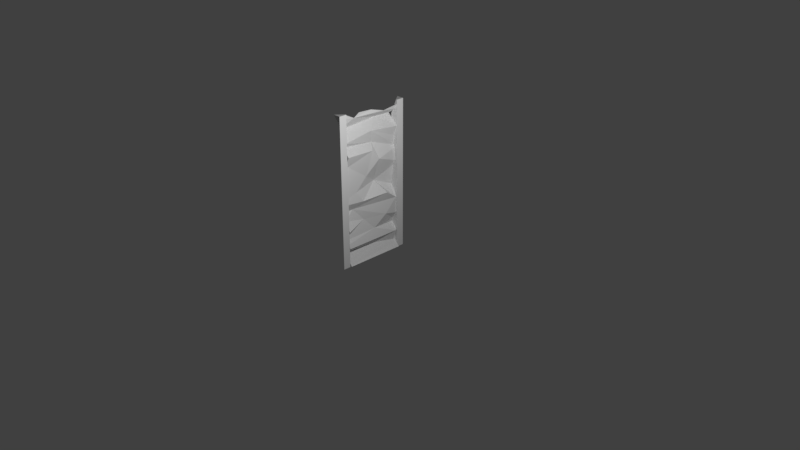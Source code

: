 # Source: wall_3.blend  (saved by Blender 2.79.0; exported with 4.5.12 LTS)
import bpy
from mathutils import Matrix  # noqa: F401  (used for matrix-valued properties, if any)

bpy.ops.wm.read_factory_settings(use_empty=True)
scene = bpy.context.scene
scene.name = 'Scene'

# ---- collections
col_collection_1 = bpy.data.collections.new('Collection 1'); scene.collection.children.link(col_collection_1)

# ---- materials (node trees are filled in below, after node groups)
mat_final = bpy.data.materials.new('final')
mat_final.alpha_threshold = 0.0
mat_final.use_transparent_shadow = False
mat_final.roughness = 0.5
mat_final.specular_intensity = 0.0

# ---- material node trees

# ---- world
world_world = bpy.data.worlds.new('World'); scene.world = world_world
world_world.color = (0.05088, 0.05088, 0.05088)
world_world.use_sun_shadow = False
world_world.sun_shadow_jitter_overblur = 0.0
world_world.cycles.sampling_method = 'MANUAL'

# ---- cameras
cam_camera = bpy.data.cameras.new('Camera')
cam_camera.clip_end = 100.0
cam_camera.lens = 35.0
cam_camera.sensor_width = 32.0
cam_camera.sensor_height = 18.0
cam_camera.ortho_scale = 7.314
cam_camera.dof.focus_distance = 0.0
cam_camera.dof.aperture_fstop = 128.0

# ---- lights
light_lamp = bpy.data.lights.new('Lamp', 'POINT')
light_lamp.transmission_factor = 0.0
light_lamp.cutoff_distance = 30.0
light_lamp.energy = 103.0
light_lamp.shadow_buffer_clip_start = 1.001
light_lamp.shadow_soft_size = 0.1
light_lamp.shadow_maximum_resolution = 0.006
light_lamp.use_absolute_resolution = True

# ---- meshes
me_plane_000 = bpy.data.meshes.new('Plane.000')
me_plane_000.from_pydata([(-0.5, -1.093e-07, 2.0), (0.5, 2.186e-08, 2.0), (0.3994, -0.1, 2.0), (-0.4003, -0.1, -4.371e-09), (-0.5, -0.1, -4.371e-09), (0.5, -0.1, 2.0), (-0.4003, -0.08412, -3.677e-09), (-0.4003, -0.08412, 2.0), (-0.5, -0.1, 2.0), (-0.4003, -0.1, 2.0), (0.3994, -0.08412, -3.677e-09), (0.3994, -0.08412, 2.0), (0.5, -0.1, -4.371e-09), (0.3994, -0.1, -4.371e-09), (-0.4003, -1.008e-07, 1.807), (0.3994, 3.03e-08, 1.807), (0.3994, 1.007e-07, 0.1964), (-0.4003, -3.044e-08, 0.1964), (-0.1777, -0.06634, 1.968), (-0.2811, -0.09501, 1.931), (0.3798, -0.08695, 1.937), (0.1835, -0.09681, 1.916), (-0.3783, -0.02456, 0.1732), (0.3852, -0.09577, 0.244), (0.2148, -0.09044, 0.534), (0.3878, -0.08832, 0.7121), (0.009761, -0.08452, 1.442), (0.3757, -0.05351, 0.1042), (-0.004217, -0.0826, 1.967), (-0.3666, -0.06258, 1.325), (0.003375, -0.06787, 1.695), (-0.3763, -0.0468, 1.98), (0.2142, -0.1151, 0.8374), (0.1422, 0.03464, 1.817), (0.04537, -0.06419, 0.384), (0.04608, -0.01671, 1.53), (0.1052, -0.09818, 1.316), (-0.2786, -0.022, 0.7303), (0.04687, -0.02149, 0.1571), (-0.1516, -0.08498, 0.8212), (0.1252, 0.03858, 0.9859), (-0.06636, -0.04607, 1.116), (-0.2422, -0.06682, 0.9643), (-0.1136, -0.03686, 0.5481), (0.4015, 0.00336, 0.8647), (0.4015, -0.08498, 0.7148), (0.4015, 0.04872, 1.798), (0.4015, -0.05901, 1.535), (0.4015, 0.0523, 1.803), (0.4015, -0.1283, 0.01419), (0.4015, -0.0747, 1.882), (0.4015, -0.04075, 1.398), (0.4015, -0.06017, 1.203), (0.4015, -0.07281, 0.2646), (0.4015, -0.05382, 0.1032), (0.4015, -0.08294, 1.925), (0.4015, -0.05236, 1.369), (0.4015, -0.08246, 0.7014), (0.4015, -0.001746, 0.3438), (0.4015, -0.03445, 1.141), (0.4015, -0.03745, 1.853), (0.4015, -0.04155, 1.415), (0.4015, -0.05484, 0.2438), (0.4015, -0.1002, 1.666), (0.4015, -0.06855, 1.875), (0.4015, -0.01494, 0.3837), (0.4015, -0.02221, 1.047), (0.4015, -0.08564, 1.938), (0.4015, -0.05349, 0.1118), (0.4015, -0.07923, 0.4918), (0.4015, -0.07763, 0.06885), (-0.4031, -0.05966, 0.4044), (-0.4031, -0.1018, 1.5), (-0.4031, -0.06253, 1.252), (-0.4031, -0.02799, 0.1789), (-0.4031, -0.023, 1.569), (-0.4031, -0.06479, 0.9137), (-0.4031, -0.05945, 1.327), (-0.4031, -0.1011, 0.0522), (-0.4031, -0.04859, 0.6132), (-0.4031, -0.05396, 1.972), (-0.4031, -0.03868, 0.1519), (-0.4031, -0.06623, 0.3643), (-0.4031, -0.08168, 1.942), (-0.4031, -0.03758, 0.7771), (-0.4031, -0.002309, 0.7131), (-0.4031, -0.07414, 1.348), (-0.4031, -0.1291, 0.01493), (-0.4031, -0.01385, 1.798), (-0.4031, -0.1207, 0.02395), (-0.4031, -0.06303, 1.311), (-0.4031, -0.04603, 1.843), (-0.4031, -0.1123, 0.4831), (-0.4031, -0.02615, 0.1689), (-0.4031, -0.1105, 0.2542), (-0.4031, -0.0939, 0.3135), (-0.4031, -0.1228, 1.471), (-0.4031, -0.1164, 0.0302), (-0.4031, -0.07143, 1.629), (-0.4031, -0.07228, 0.8381), (-0.4031, -0.02639, 1.782)], [], [(15, 16, 10, 13, 2, 11), (14, 0, 7), (1, 15, 11), (5, 1, 11, 2), (9, 3, 6, 17, 14, 7), (5, 2, 13, 12), (8, 9, 7, 0), (3, 9, 8, 4), (25, 37, 24), (28, 18, 19), (42, 29, 73, 76), (36, 26, 41), (36, 35, 26), (22, 93, 81), (37, 25, 32), (29, 26, 96, 86), (37, 43, 24), (42, 76, 99, 39), (38, 22, 81, 78), (41, 42, 40), (36, 56, 51, 35), (33, 60, 64, 19), (26, 35, 72, 96), (37, 39, 99, 84), (40, 44, 66), (39, 32, 40), (39, 37, 32), (40, 25, 45, 44), (25, 24, 69, 57), (25, 57, 45), (24, 43, 34), (39, 40, 42), (20, 21, 50, 55), (27, 23, 38), (28, 19, 21), (31, 80, 83, 19), (19, 91, 88, 33), (22, 38, 23), (27, 68, 62, 23), (23, 62, 53), (23, 53, 58, 34), (19, 83, 91), (32, 25, 40), (33, 30, 46, 48), (30, 47, 63), (35, 30, 98, 75), (26, 29, 41), (29, 77, 90), (33, 88, 100, 30), (29, 42, 41), (35, 51, 61, 30), (40, 59, 52, 36), (40, 36, 41), (63, 46, 30), (54, 68, 27), (61, 47, 30), (55, 67, 20), (65, 69, 24), (64, 50, 21, 19), (52, 56, 36), (70, 54, 27, 97, 89), (66, 59, 40), (48, 60, 33), (58, 65, 24, 34), (86, 77, 29), (100, 98, 30), (92, 71, 43), (95, 94, 23, 34), (78, 97, 27, 38), (82, 95, 34), (89, 87, 49, 70), (85, 79, 37), (90, 73, 29), (84, 85, 37), (94, 74, 22, 23), (74, 93, 22), (71, 82, 34, 43), (79, 92, 43, 37), (75, 72, 35)])
_uv = me_plane_000.uv_layers.new(name='UVMap')
_uv.uv.foreach_set('vector', [0.8413, 0.07458, 0.8413, 0.6853, 0.8065, 0.7604, 0.7999, 0.7605, 0.7999, 0.002001, 0.8065, 0.001891, 0.7586, 0.07505, 0.7531, 0.0, 0.7934, 0.001123, 0.8357, 0.0, 0.8413, 0.07458, 0.8065, 0.001891, 0.4421, 0.742, 0.4421, 0.78, 0.4206, 0.748, 0.4206, 0.742, 0.7999, 0.0009453, 0.7999, 0.7565, 0.7934, 0.7566, 0.7586, 0.6834, 0.7586, 0.07505, 0.7934, 0.001123, 0.907, 0.3362, 0.9284, 0.337, 0.9284, 1.0, 0.907, 0.9992, 0.4634, 0.78, 0.4421, 0.78, 0.4421, 0.7739, 0.4634, 0.742, 0.9284, 0.9992, 0.9284, 0.3362, 0.9497, 0.337, 0.9497, 1.0, 0.2941, 0.2853, 0.2853, 0.4413, 0.2195, 0.3284, 0.8946, 0.7336, 0.8843, 0.693, 0.8946, 0.6677, 0.3821, 0.4314, 0.5156, 0.4571, 0.4879, 0.4665, 0.3624, 0.47, 0.5207, 0.3462, 0.5645, 0.3672, 0.4347, 0.3876, 0.5207, 0.3462, 0.5834, 0.3559, 0.5645, 0.3672, 0.06367, 0.4684, 0.06187, 0.4743, 0.05537, 0.4747, 0.2853, 0.4413, 0.2941, 0.2853, 0.346, 0.3258, 0.5156, 0.4571, 0.5645, 0.3672, 0.5822, 0.4657, 0.5265, 0.4658, 0.2853, 0.4413, 0.2216, 0.4048, 0.2195, 0.3284, 0.3821, 0.4314, 0.3624, 0.47, 0.3358, 0.471, 0.3327, 0.4119, 0.05771, 0.3676, 0.06367, 0.4684, 0.05537, 0.4747, 0.01668, 0.4764, 0.4347, 0.3876, 0.3821, 0.4314, 0.3689, 0.3414, 0.5207, 0.3462, 0.5317, 0.2743, 0.54, 0.2737, 0.5834, 0.3559, 0.6697, 0.3277, 0.699, 0.2677, 0.7137, 0.2683, 0.7386, 0.4301, 0.9517, 0.3483, 0.9792, 0.3362, 0.9593, 0.4464, 0.9504, 0.4474, 0.2853, 0.4413, 0.3327, 0.4119, 0.3358, 0.471, 0.3058, 0.4708, 0.3689, 0.3414, 0.3318, 0.2781, 0.405, 0.2769, 0.1706, 0.742, 0.216, 0.8198, 0.1461, 0.8198, 0.3327, 0.4119, 0.2853, 0.4413, 0.346, 0.3258, 0.3689, 0.3414, 0.2941, 0.2853, 0.2944, 0.2819, 0.3318, 0.2781, 0.2941, 0.2853, 0.2195, 0.3284, 0.2015, 0.283, 0.2889, 0.282, 0.2941, 0.2853, 0.2889, 0.282, 0.2944, 0.2819, 0.2195, 0.3284, 0.2216, 0.4048, 0.154, 0.3679, 0.3327, 0.4119, 0.3689, 0.3414, 0.3821, 0.4314, 0.7407, 0.2732, 0.7345, 0.3202, 0.7177, 0.2683, 0.7352, 0.2681, 0.03788, 0.2905, 0.09726, 0.2883, 0.05771, 0.3676, 0.7498, 0.3638, 0.7386, 0.4301, 0.7345, 0.3202, 0.4634, 0.7637, 0.4676, 0.7579, 0.4793, 0.7597, 0.4793, 0.7892, 0.7386, 0.4301, 0.6952, 0.4587, 0.6717, 0.4584, 0.6697, 0.3277, 0.06367, 0.4684, 0.05771, 0.3676, 0.09726, 0.2883, 0.03788, 0.2905, 0.04118, 0.2844, 0.09723, 0.2844, 0.09726, 0.2883, 0.09726, 0.2883, 0.09723, 0.2844, 0.1047, 0.2838, 0.09726, 0.2883, 0.1047, 0.2838, 0.1342, 0.2818, 0.154, 0.3679, 0.7386, 0.4301, 0.7396, 0.4586, 0.6952, 0.4587, 0.2738, 0.7875, 0.3022, 0.742, 0.3022, 0.8676, 0.8587, 0.4775, 0.907, 0.4498, 0.8438, 0.538, 0.8423, 0.5378, 0.6455, 0.3645, 0.5947, 0.2727, 0.6423, 0.2712, 0.5834, 0.3559, 0.6455, 0.3645, 0.6207, 0.4616, 0.598, 0.4622, 0.5645, 0.3672, 0.5156, 0.4571, 0.4347, 0.3876, 0.5156, 0.4571, 0.5153, 0.4656, 0.5101, 0.4659, 0.8587, 0.4775, 0.898, 0.3514, 0.9033, 0.352, 0.907, 0.4498, 0.5156, 0.4571, 0.3821, 0.4314, 0.4347, 0.3876, 0.5834, 0.3559, 0.54, 0.2737, 0.5466, 0.2735, 0.6455, 0.3645, 0.3689, 0.3414, 0.4429, 0.2762, 0.4714, 0.2762, 0.5207, 0.3462, 0.3689, 0.3414, 0.5207, 0.3462, 0.4347, 0.3876, 0.907, 0.5452, 0.8438, 0.538, 0.907, 0.4498, 0.03754, 0.2844, 0.04118, 0.2844, 0.03788, 0.2905, 0.5466, 0.2735, 0.5947, 0.2727, 0.6455, 0.3645, 0.7352, 0.2681, 0.7409, 0.268, 0.7407, 0.2732, 0.1519, 0.2821, 0.2015, 0.283, 0.2195, 0.3284, 0.7137, 0.2683, 0.7177, 0.2683, 0.7345, 0.3202, 0.7386, 0.4301, 0.4714, 0.2762, 0.5317, 0.2743, 0.5207, 0.3462, 0.02435, 0.2851, 0.03754, 0.2844, 0.03788, 0.2905, 0.008232, 0.4768, 0.005834, 0.477, 0.405, 0.2769, 0.4429, 0.2762, 0.3689, 0.3414, 0.6614, 0.2659, 0.699, 0.2677, 0.6697, 0.3277, 0.1342, 0.2818, 0.1519, 0.2821, 0.2195, 0.3284, 0.154, 0.3679, 0.5265, 0.4658, 0.5153, 0.4656, 0.5156, 0.4571, 0.6682, 0.4589, 0.6207, 0.4616, 0.6455, 0.3645, 0.2032, 0.4747, 0.1613, 0.4741, 0.2216, 0.4048, 0.1247, 0.475, 0.1005, 0.4755, 0.09726, 0.2883, 0.154, 0.3679, 0.01668, 0.4764, 0.008232, 0.4768, 0.03788, 0.2905, 0.05771, 0.3676, 0.1447, 0.4743, 0.1247, 0.475, 0.154, 0.3679, 0.005834, 0.477, 0.002486, 0.4772, 0.004075, 0.2865, 0.02435, 0.2851, 0.9308, 0.3167, 0.948, 0.2778, 0.948, 0.3245, 0.5101, 0.4659, 0.4879, 0.4665, 0.5156, 0.4571, 0.3058, 0.4708, 0.2745, 0.4705, 0.2853, 0.4413, 0.1005, 0.4755, 0.06622, 0.4744, 0.06367, 0.4684, 0.09726, 0.2883, 0.06622, 0.4744, 0.06187, 0.4743, 0.06367, 0.4684, 0.1613, 0.4741, 0.1447, 0.4743, 0.154, 0.3679, 0.2216, 0.4048, 0.2469, 0.4727, 0.2032, 0.4747, 0.2216, 0.4048, 0.2853, 0.4413, 0.9927, 0.4423, 0.9593, 0.4464, 0.9792, 0.3362])
me_plane_000.materials.append(mat_final)
me_plane_000.use_remesh_preserve_volume = False
me_plane_000.use_remesh_preserve_attributes = False
me_plane_000.use_mirror_vertex_groups = False
me_plane_000.update()

# ---- objects
ob_wall = bpy.data.objects.new('wall', me_plane_000)
ob_lamp = bpy.data.objects.new('Lamp', light_lamp)
ob_camera = bpy.data.objects.new('Camera', cam_camera)

# ---- transforms, parenting, visibility, modifiers, constraints
ob_wall.location = (0.0, 0.0, 0.0)
ob_wall.rotation_euler = (0.0, -0.0, 1.571)
ob_wall.lineart.crease_threshold = 0.0
_vg = ob_wall.vertex_groups.new(name='Wood')
ob_lamp.location = (1.972, -0.5813, 2.532)
ob_lamp.rotation_euler = (0.6503, 0.05522, 1.866)
ob_lamp.lock_rotations_4d = False
ob_lamp.empty_display_type = 'ARROWS'
ob_lamp.color = (0.0, 0.0, 0.0, 0.0)
ob_lamp.lineart.crease_threshold = 0.0
ob_camera.location = (7.481, -6.508, 5.344)
ob_camera.rotation_euler = (1.109, 0.0, 0.8149)
ob_camera.lock_rotations_4d = False
ob_camera.empty_display_type = 'ARROWS'
ob_camera.color = (0.0, 0.0, 0.0, 0.0)
ob_camera.display_type = 'WIRE'
ob_camera.lineart.crease_threshold = 0.0

# ---- collection membership
col_collection_1.objects.link(ob_wall)
col_collection_1.objects.link(ob_lamp)
col_collection_1.objects.link(ob_camera)

# ---- scene / render settings (as saved in the file)
scene.camera = ob_camera
scene.frame_start = 1; scene.frame_end = 250; scene.frame_set(1)
scene.render.engine = 'BLENDER_EEVEE_NEXT'
scene.render.resolution_percentage = 50
scene.render.dither_intensity = 0.0
scene.render.use_bake_selected_to_active = True
scene.cycles.use_denoising = False
scene.cycles.samples = 128
scene.cycles.sampling_pattern = 'TABULATED_SOBOL'
scene.cycles.use_adaptive_sampling = False
scene.cycles.use_light_tree = False
scene.cycles.blur_glossy = 0.0
scene.cycles.sample_clamp_indirect = 0.0
scene.view_settings.view_transform = 'Standard'
bpy.context.view_layer.update()
